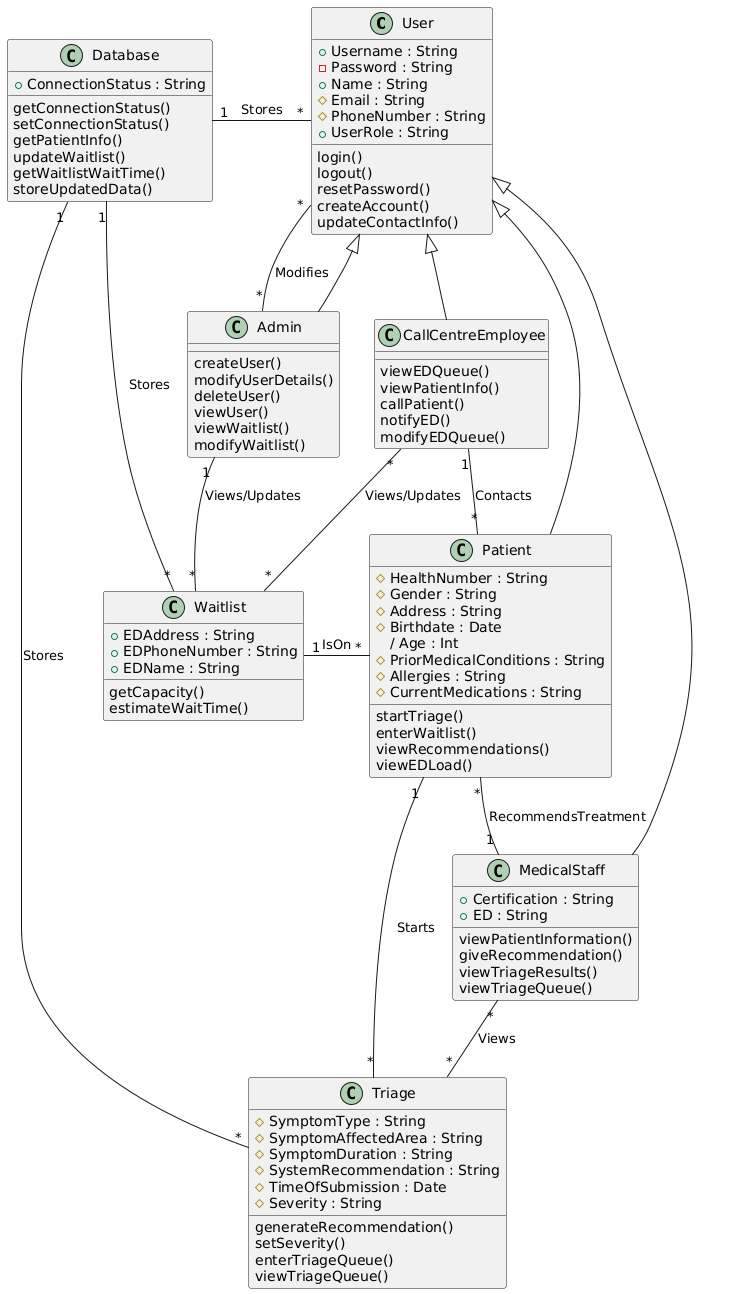

The diagram above was rendered by PlantUML. Its source (embedded in the PNG):
@startuml
'skinparam linetype ortho
'skinparam inheritanceStyle straight

class User {
    + Username : String
    - Password : String
    + Name : String
    # Email : String
    # PhoneNumber : String
    + UserRole : String
    login()
    logout()
    resetPassword()
    createAccount()
    updateContactInfo()
}

class Patient {
    # HealthNumber : String
    # Gender : String
    # Address : String
    # Birthdate : Date
    / Age : Int
    # PriorMedicalConditions : String
    # Allergies : String
    # CurrentMedications : String
    startTriage()
    enterWaitlist()
    viewRecommendations()
    viewEDLoad()
}

class Admin {
    createUser()
    modifyUserDetails()
    deleteUser()
    viewUser()
    viewWaitlist()
    modifyWaitlist()
}

class MedicalStaff {
    + Certification : String
    + ED : String
    viewPatientInformation()
    giveRecommendation()
    viewTriageResults()
    viewTriageQueue()
}

class CallCentreEmployee {
    viewEDQueue()
    viewPatientInfo()
    callPatient()
    notifyED()
    modifyEDQueue()
}

class Database {
    + ConnectionStatus : String
    getConnectionStatus()
    setConnectionStatus()
    getPatientInfo()
    updateWaitlist()
    getWaitlistWaitTime()
    storeUpdatedData()
}

class Waitlist {
    + EDAddress : String
    + EDPhoneNumber : String
    + EDName : String
    getCapacity()
    estimateWaitTime()
}

class Triage {
    # SymptomType : String
    # SymptomAffectedArea : String
    # SymptomDuration : String
    # SystemRecommendation : String
    # TimeOfSubmission : Date
    # Severity : String
    generateRecommendation()
    setSeverity()
    enterTriageQueue()
    viewTriageQueue()
}

User <|-- Patient
User <|-- Admin
User <|-- MedicalStaff
User <|-- CallCentreEmployee


Database "1" -up- "*" Waitlist : Stores
Database "1" -right- "*" User : Stores
Database "1" -right- "*" Triage : Stores
Patient "1" -down- "*" Triage : Starts
Patient "*" -left- "1" Waitlist : IsOn
MedicalStaff "1" -up- "*" Patient : RecommendsTreatment
MedicalStaff "*" -down- "*" Triage : Views
CallCentreEmployee "1" -right- "*" Patient : Contacts
CallCentreEmployee "*" -down- "*" Waitlist : Views/Updates
Admin "1" -right- "*" Waitlist : Views/Updates
Admin "*" -down- "*" User : Modifies
@enduml